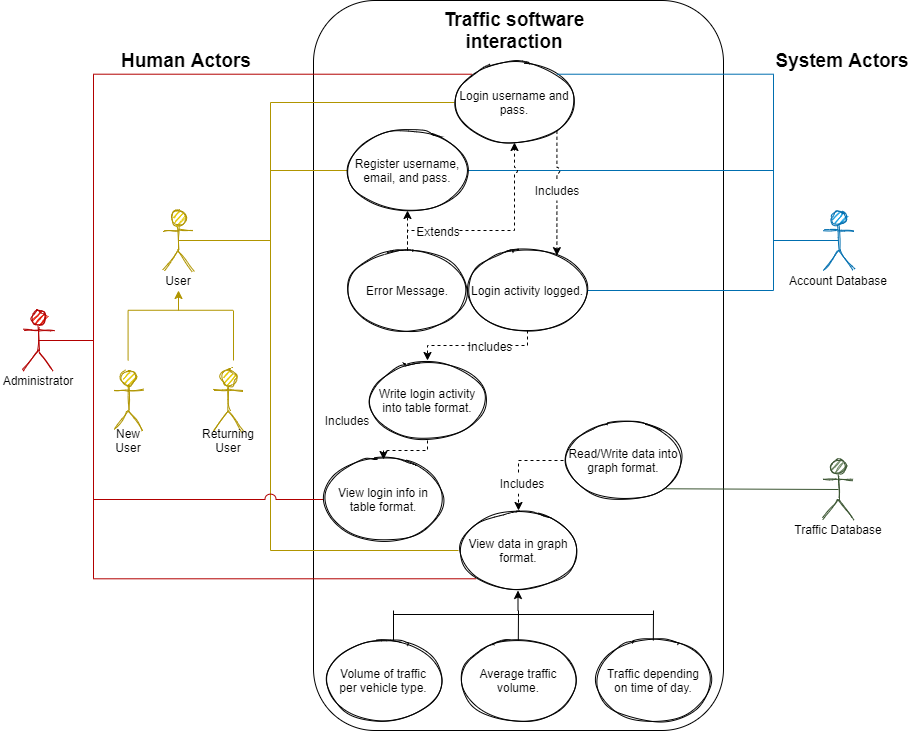

The diagram above was exported from draw.io. Its source (the exported page's mxGraphModel, read from the mxfile embedded in the PNG):
<mxGraphModel dx="2249" dy="715" grid="1" gridSize="10" guides="1" tooltips="1" connect="1" arrows="1" fold="1" page="1" pageScale="1" pageWidth="827" pageHeight="1169" math="0" shadow="0">
  <root>
    <mxCell id="0" />
    <mxCell id="1" parent="0" />
    <mxCell id="1jzf5JvO3YUkCufERsgk-1" value="" style="rounded=1;html=1;fillColor=none;shadow=0;glass=0;sketch=0;whiteSpace=wrap;" parent="1" vertex="1">
      <mxGeometry x="220" y="80" width="410" height="730" as="geometry" />
    </mxCell>
    <mxCell id="bHL2OM_KQE7ISSFiDzXn-13" style="edgeStyle=orthogonalEdgeStyle;rounded=0;orthogonalLoop=1;jettySize=auto;html=1;endArrow=none;endFill=0;startArrow=classic;startFill=1;fillColor=#e3c800;strokeColor=#B09500;" parent="1" edge="1">
      <mxGeometry relative="1" as="geometry">
        <mxPoint x="85" y="390" as="targetPoint" />
        <mxPoint x="85" y="370" as="sourcePoint" />
      </mxGeometry>
    </mxCell>
    <mxCell id="T-o7DqHd5rWngBcjSHmE-3" style="edgeStyle=orthogonalEdgeStyle;rounded=0;orthogonalLoop=1;jettySize=auto;html=1;exitX=0.5;exitY=0.5;exitDx=0;exitDy=0;exitPerimeter=0;entryX=0;entryY=0.5;entryDx=0;entryDy=0;endArrow=none;endFill=0;fillColor=#e3c800;strokeColor=#B09500;" parent="1" source="1jzf5JvO3YUkCufERsgk-2" target="1jzf5JvO3YUkCufERsgk-5" edge="1">
      <mxGeometry relative="1" as="geometry" />
    </mxCell>
    <mxCell id="T-o7DqHd5rWngBcjSHmE-5" style="edgeStyle=orthogonalEdgeStyle;rounded=0;orthogonalLoop=1;jettySize=auto;html=1;exitX=0.5;exitY=0.5;exitDx=0;exitDy=0;exitPerimeter=0;endArrow=none;endFill=0;entryX=0;entryY=0.5;entryDx=0;entryDy=0;fillColor=#e3c800;strokeColor=#B09500;" parent="1" source="1jzf5JvO3YUkCufERsgk-2" target="1jzf5JvO3YUkCufERsgk-6" edge="1">
      <mxGeometry relative="1" as="geometry">
        <mxPoint x="82" y="320" as="sourcePoint" />
        <mxPoint x="362" y="182" as="targetPoint" />
        <Array as="points">
          <mxPoint x="177" y="320" />
          <mxPoint x="177" y="182" />
        </Array>
      </mxGeometry>
    </mxCell>
    <mxCell id="T-o7DqHd5rWngBcjSHmE-37" style="edgeStyle=orthogonalEdgeStyle;rounded=0;orthogonalLoop=1;jettySize=auto;html=1;exitX=0.5;exitY=0.5;exitDx=0;exitDy=0;exitPerimeter=0;endArrow=none;endFill=0;entryX=0;entryY=0.5;entryDx=0;entryDy=0;fillColor=#e3c800;strokeColor=#B09500;" parent="1" source="1jzf5JvO3YUkCufERsgk-2" target="1jzf5JvO3YUkCufERsgk-10" edge="1">
      <mxGeometry relative="1" as="geometry">
        <mxPoint x="82" y="320" as="sourcePoint" />
        <mxPoint x="380" y="630" as="targetPoint" />
        <Array as="points">
          <mxPoint x="177" y="320" />
          <mxPoint x="177" y="630" />
        </Array>
      </mxGeometry>
    </mxCell>
    <mxCell id="1jzf5JvO3YUkCufERsgk-2" value="Users" style="shape=umlActor;verticalLabelPosition=bottom;verticalAlign=top;html=1;outlineConnect=0;fillColor=#e3c800;sketch=1;strokeColor=#B09500;fontColor=#ffffff;" parent="1" vertex="1">
      <mxGeometry x="70" y="290" width="30" height="60" as="geometry" />
    </mxCell>
    <mxCell id="1jzf5JvO3YUkCufERsgk-3" value="New user" style="shape=umlActor;verticalLabelPosition=bottom;verticalAlign=top;html=1;outlineConnect=0;fillColor=#e3c800;sketch=1;strokeColor=#B09500;fontColor=#ffffff;" parent="1" vertex="1">
      <mxGeometry x="20" y="450" width="30" height="60" as="geometry" />
    </mxCell>
    <mxCell id="EwbSu2EINbWIH_HnrSO3-2" style="edgeStyle=orthogonalEdgeStyle;rounded=0;orthogonalLoop=1;jettySize=auto;html=1;exitX=1;exitY=0.5;exitDx=0;exitDy=0;endArrow=none;endFill=0;fillColor=#1ba1e2;strokeColor=#006EAF;jumpStyle=arc;jumpSize=11;" parent="1" source="1jzf5JvO3YUkCufERsgk-5" target="EwbSu2EINbWIH_HnrSO3-1" edge="1">
      <mxGeometry relative="1" as="geometry">
        <Array as="points">
          <mxPoint x="680" y="250" />
          <mxPoint x="680" y="320" />
        </Array>
      </mxGeometry>
    </mxCell>
    <mxCell id="1jzf5JvO3YUkCufERsgk-5" value="Register username,&lt;br&gt;email, and pass." style="ellipse;whiteSpace=wrap;html=1;fillColor=none;sketch=1;" parent="1" vertex="1">
      <mxGeometry x="254" y="210" width="120" height="80" as="geometry" />
    </mxCell>
    <mxCell id="T-o7DqHd5rWngBcjSHmE-58" style="edgeStyle=orthogonalEdgeStyle;rounded=0;orthogonalLoop=1;jettySize=auto;html=1;exitX=0;exitY=0;exitDx=0;exitDy=0;entryX=0.5;entryY=0.5;entryDx=0;entryDy=0;entryPerimeter=0;endArrow=none;endFill=0;fillColor=#e51400;strokeColor=#B20000;jumpStyle=arc;jumpSize=11;" parent="1" source="1jzf5JvO3YUkCufERsgk-6" target="T-o7DqHd5rWngBcjSHmE-22" edge="1">
      <mxGeometry relative="1" as="geometry">
        <Array as="points">
          <mxPoint y="154" />
          <mxPoint y="420" />
        </Array>
      </mxGeometry>
    </mxCell>
    <mxCell id="1jzf5JvO3YUkCufERsgk-6" value="Login username and pass." style="ellipse;whiteSpace=wrap;html=1;fillColor=none;sketch=1;" parent="1" vertex="1">
      <mxGeometry x="361" y="142" width="120" height="80" as="geometry" />
    </mxCell>
    <mxCell id="1jzf5JvO3YUkCufERsgk-7" value="Returning User&lt;br&gt;" style="shape=umlActor;verticalLabelPosition=bottom;verticalAlign=top;html=1;outlineConnect=0;fillColor=#e3c800;sketch=1;strokeColor=#B09500;fontColor=#ffffff;" parent="1" vertex="1">
      <mxGeometry x="120" y="450" width="30" height="60" as="geometry" />
    </mxCell>
    <mxCell id="EwbSu2EINbWIH_HnrSO3-4" style="edgeStyle=orthogonalEdgeStyle;rounded=0;orthogonalLoop=1;jettySize=auto;html=1;exitX=1;exitY=0.5;exitDx=0;exitDy=0;endArrow=none;endFill=0;fillColor=#1ba1e2;strokeColor=#006EAF;jumpStyle=arc;jumpSize=11;" parent="1" source="1jzf5JvO3YUkCufERsgk-8" target="EwbSu2EINbWIH_HnrSO3-1" edge="1">
      <mxGeometry relative="1" as="geometry">
        <Array as="points">
          <mxPoint x="680" y="370" />
          <mxPoint x="680" y="320" />
        </Array>
      </mxGeometry>
    </mxCell>
    <mxCell id="1jzf5JvO3YUkCufERsgk-8" value="Login activity logged." style="ellipse;whiteSpace=wrap;html=1;fillColor=none;sketch=1;" parent="1" vertex="1">
      <mxGeometry x="374" y="330" width="120" height="80" as="geometry" />
    </mxCell>
    <mxCell id="T-o7DqHd5rWngBcjSHmE-25" style="edgeStyle=orthogonalEdgeStyle;rounded=0;orthogonalLoop=1;jettySize=auto;html=1;exitX=0;exitY=0.5;exitDx=0;exitDy=0;entryX=0.5;entryY=0.5;entryDx=0;entryDy=0;entryPerimeter=0;endArrow=none;endFill=0;fillColor=#e51400;strokeColor=#B20000;jumpStyle=arc;jumpSize=11;" parent="1" source="1jzf5JvO3YUkCufERsgk-9" target="T-o7DqHd5rWngBcjSHmE-22" edge="1">
      <mxGeometry relative="1" as="geometry">
        <Array as="points">
          <mxPoint y="579" />
          <mxPoint y="420" />
        </Array>
      </mxGeometry>
    </mxCell>
    <mxCell id="1jzf5JvO3YUkCufERsgk-9" value="View login info in table format." style="ellipse;whiteSpace=wrap;html=1;fillColor=none;sketch=1;" parent="1" vertex="1">
      <mxGeometry x="230" y="539" width="120" height="80" as="geometry" />
    </mxCell>
    <mxCell id="1jzf5JvO3YUkCufERsgk-10" value="View data in graph&lt;br&gt;format." style="ellipse;whiteSpace=wrap;html=1;fillColor=none;sketch=1;" parent="1" vertex="1">
      <mxGeometry x="365" y="590" width="120" height="80" as="geometry" />
    </mxCell>
    <mxCell id="bHL2OM_KQE7ISSFiDzXn-3" value="" style="endArrow=classic;dashed=1;html=1;endFill=1;edgeStyle=orthogonalEdgeStyle;rounded=0;exitX=1;exitY=1;exitDx=0;exitDy=0;jumpStyle=arc;" parent="1" source="1jzf5JvO3YUkCufERsgk-6" target="1jzf5JvO3YUkCufERsgk-8" edge="1">
      <mxGeometry width="50" height="50" relative="1" as="geometry">
        <mxPoint x="421" y="230" as="sourcePoint" />
        <mxPoint x="423" y="300" as="targetPoint" />
        <Array as="points">
          <mxPoint x="463" y="310" />
          <mxPoint x="463" y="310" />
        </Array>
      </mxGeometry>
    </mxCell>
    <mxCell id="bHL2OM_KQE7ISSFiDzXn-8" value="" style="endArrow=none;html=1;fillColor=#e3c800;strokeColor=#B09500;" parent="1" edge="1">
      <mxGeometry width="50" height="50" relative="1" as="geometry">
        <mxPoint x="140" y="440" as="sourcePoint" />
        <mxPoint x="140" y="390" as="targetPoint" />
      </mxGeometry>
    </mxCell>
    <mxCell id="bHL2OM_KQE7ISSFiDzXn-9" value="" style="endArrow=none;html=1;fillColor=#e3c800;strokeColor=#B09500;" parent="1" edge="1">
      <mxGeometry width="50" height="50" relative="1" as="geometry">
        <mxPoint x="34.579999999999984" y="440" as="sourcePoint" />
        <mxPoint x="34.579999999999984" y="390" as="targetPoint" />
      </mxGeometry>
    </mxCell>
    <mxCell id="bHL2OM_KQE7ISSFiDzXn-10" value="" style="endArrow=none;html=1;fillColor=#e3c800;strokeColor=#B09500;" parent="1" edge="1">
      <mxGeometry width="50" height="50" relative="1" as="geometry">
        <mxPoint x="139.62" y="389.76" as="sourcePoint" />
        <mxPoint x="34.379999999999995" y="389.76" as="targetPoint" />
      </mxGeometry>
    </mxCell>
    <mxCell id="T-o7DqHd5rWngBcjSHmE-8" value="Error Message." style="ellipse;whiteSpace=wrap;html=1;fillColor=none;sketch=1;" parent="1" vertex="1">
      <mxGeometry x="254" y="330" width="120" height="80" as="geometry" />
    </mxCell>
    <mxCell id="T-o7DqHd5rWngBcjSHmE-9" value="" style="endArrow=classic;dashed=1;html=1;endFill=1;entryX=0.5;entryY=1;entryDx=0;entryDy=0;exitX=0.5;exitY=0;exitDx=0;exitDy=0;edgeStyle=orthogonalEdgeStyle;rounded=0;jumpStyle=arc;" parent="1" source="T-o7DqHd5rWngBcjSHmE-8" target="1jzf5JvO3YUkCufERsgk-6" edge="1">
      <mxGeometry width="50" height="50" relative="1" as="geometry">
        <mxPoint x="460" y="269.58" as="sourcePoint" />
        <mxPoint x="547" y="269.58" as="targetPoint" />
        <Array as="points">
          <mxPoint x="314" y="310" />
          <mxPoint x="421" y="310" />
        </Array>
      </mxGeometry>
    </mxCell>
    <mxCell id="T-o7DqHd5rWngBcjSHmE-10" value="" style="endArrow=classic;dashed=1;html=1;endFill=1;exitX=0.5;exitY=0;exitDx=0;exitDy=0;entryX=0.5;entryY=1;entryDx=0;entryDy=0;edgeStyle=orthogonalEdgeStyle;rounded=0;" parent="1" source="T-o7DqHd5rWngBcjSHmE-8" target="1jzf5JvO3YUkCufERsgk-5" edge="1">
      <mxGeometry width="50" height="50" relative="1" as="geometry">
        <mxPoint x="477.57000000000005" y="209.99999999999994" as="sourcePoint" />
        <mxPoint x="320" y="310" as="targetPoint" />
      </mxGeometry>
    </mxCell>
    <mxCell id="T-o7DqHd5rWngBcjSHmE-13" value="Includes" style="text;html=1;strokeColor=none;align=center;verticalAlign=middle;whiteSpace=wrap;rounded=0;fillColor=#ffffff;" parent="1" vertex="1">
      <mxGeometry x="234" y="490" width="40" height="20" as="geometry" />
    </mxCell>
    <mxCell id="T-o7DqHd5rWngBcjSHmE-15" value="Write login activity into table format." style="ellipse;whiteSpace=wrap;html=1;fillColor=none;sketch=1;" parent="1" vertex="1">
      <mxGeometry x="274" y="440" width="120" height="80" as="geometry" />
    </mxCell>
    <mxCell id="T-o7DqHd5rWngBcjSHmE-16" value="Read/Write data into graph format." style="ellipse;whiteSpace=wrap;html=1;fillColor=none;sketch=1;" parent="1" vertex="1">
      <mxGeometry x="470" y="500" width="120" height="80" as="geometry" />
    </mxCell>
    <mxCell id="T-o7DqHd5rWngBcjSHmE-17" value="" style="endArrow=classic;dashed=1;html=1;endFill=1;entryX=0.5;entryY=0;entryDx=0;entryDy=0;exitX=0.5;exitY=1;exitDx=0;exitDy=0;edgeStyle=orthogonalEdgeStyle;rounded=0;" parent="1" source="1jzf5JvO3YUkCufERsgk-8" target="T-o7DqHd5rWngBcjSHmE-15" edge="1">
      <mxGeometry width="50" height="50" relative="1" as="geometry">
        <mxPoint x="500" y="400.97087378640776" as="sourcePoint" />
        <mxPoint x="607" y="390" as="targetPoint" />
      </mxGeometry>
    </mxCell>
    <mxCell id="T-o7DqHd5rWngBcjSHmE-19" value="" style="endArrow=classic;dashed=1;html=1;endFill=1;entryX=0.5;entryY=0;entryDx=0;entryDy=0;" parent="1" edge="1">
      <mxGeometry width="50" height="50" relative="1" as="geometry">
        <mxPoint x="520" y="390" as="sourcePoint" />
        <mxPoint x="520" y="390" as="targetPoint" />
      </mxGeometry>
    </mxCell>
    <mxCell id="T-o7DqHd5rWngBcjSHmE-53" style="edgeStyle=orthogonalEdgeStyle;rounded=0;orthogonalLoop=1;jettySize=auto;html=1;exitX=0.5;exitY=0.5;exitDx=0;exitDy=0;exitPerimeter=0;endArrow=none;endFill=0;fillColor=#e51400;strokeColor=#B20000;jumpStyle=arc;jumpSize=11;entryX=0;entryY=1;entryDx=0;entryDy=0;" parent="1" source="T-o7DqHd5rWngBcjSHmE-22" target="1jzf5JvO3YUkCufERsgk-10" edge="1">
      <mxGeometry relative="1" as="geometry">
        <Array as="points">
          <mxPoint y="420" />
          <mxPoint y="658" />
        </Array>
        <mxPoint x="360" y="630" as="targetPoint" />
      </mxGeometry>
    </mxCell>
    <mxCell id="T-o7DqHd5rWngBcjSHmE-22" value="Administrators" style="shape=umlActor;verticalLabelPosition=bottom;verticalAlign=top;html=1;outlineConnect=0;fillColor=#e51400;sketch=1;strokeColor=#B20000;fontColor=#ffffff;" parent="1" vertex="1">
      <mxGeometry x="-70" y="390" width="30" height="60" as="geometry" />
    </mxCell>
    <mxCell id="T-o7DqHd5rWngBcjSHmE-26" value="" style="endArrow=classic;dashed=1;html=1;endFill=1;entryX=0.5;entryY=0;entryDx=0;entryDy=0;exitX=0;exitY=0.5;exitDx=0;exitDy=0;edgeStyle=orthogonalEdgeStyle;rounded=0;" parent="1" source="T-o7DqHd5rWngBcjSHmE-16" target="1jzf5JvO3YUkCufERsgk-10" edge="1">
      <mxGeometry width="50" height="50" relative="1" as="geometry">
        <mxPoint x="441.66666666666674" y="570" as="sourcePoint" />
        <mxPoint x="566" y="550" as="targetPoint" />
      </mxGeometry>
    </mxCell>
    <mxCell id="T-o7DqHd5rWngBcjSHmE-28" style="edgeStyle=orthogonalEdgeStyle;rounded=0;orthogonalLoop=1;jettySize=auto;html=1;exitX=0.5;exitY=1;exitDx=0;exitDy=0;endArrow=none;endFill=0;" parent="1" edge="1">
      <mxGeometry relative="1" as="geometry">
        <mxPoint x="520" y="410" as="sourcePoint" />
        <mxPoint x="520" y="410" as="targetPoint" />
      </mxGeometry>
    </mxCell>
    <mxCell id="T-o7DqHd5rWngBcjSHmE-29" value="Includes" style="text;html=1;strokeColor=none;align=center;verticalAlign=middle;whiteSpace=wrap;rounded=0;fillColor=#ffffff;" parent="1" vertex="1">
      <mxGeometry x="444" y="260" width="40" height="20" as="geometry" />
    </mxCell>
    <mxCell id="T-o7DqHd5rWngBcjSHmE-40" value="Volume of traffic&lt;br&gt;per vehicle type." style="ellipse;whiteSpace=wrap;html=1;fillColor=none;sketch=1;" parent="1" vertex="1">
      <mxGeometry x="230" y="720" width="120" height="80" as="geometry" />
    </mxCell>
    <mxCell id="T-o7DqHd5rWngBcjSHmE-41" value="Average traffic&lt;br&gt;volume." style="ellipse;whiteSpace=wrap;html=1;fillColor=none;sketch=1;" parent="1" vertex="1">
      <mxGeometry x="365" y="720" width="120" height="80" as="geometry" />
    </mxCell>
    <mxCell id="T-o7DqHd5rWngBcjSHmE-42" value="Traffic depending&lt;br&gt;on time of day." style="ellipse;whiteSpace=wrap;html=1;fillColor=none;sketch=1;" parent="1" vertex="1">
      <mxGeometry x="500" y="720" width="120" height="80" as="geometry" />
    </mxCell>
    <mxCell id="T-o7DqHd5rWngBcjSHmE-48" value="" style="endArrow=none;html=1;" parent="1" edge="1">
      <mxGeometry width="50" height="50" relative="1" as="geometry">
        <mxPoint x="560" y="694" as="sourcePoint" />
        <mxPoint x="299.7600000000001" y="694" as="targetPoint" />
      </mxGeometry>
    </mxCell>
    <mxCell id="T-o7DqHd5rWngBcjSHmE-49" value="" style="endArrow=none;html=1;" parent="1" edge="1">
      <mxGeometry width="50" height="50" relative="1" as="geometry">
        <mxPoint x="299.9999999999999" y="720" as="sourcePoint" />
        <mxPoint x="300" y="690" as="targetPoint" />
      </mxGeometry>
    </mxCell>
    <mxCell id="T-o7DqHd5rWngBcjSHmE-50" value="" style="endArrow=none;html=1;" parent="1" edge="1">
      <mxGeometry width="50" height="50" relative="1" as="geometry">
        <mxPoint x="424.8" y="720" as="sourcePoint" />
        <mxPoint x="425" y="690" as="targetPoint" />
      </mxGeometry>
    </mxCell>
    <mxCell id="T-o7DqHd5rWngBcjSHmE-51" value="" style="endArrow=none;html=1;" parent="1" edge="1">
      <mxGeometry width="50" height="50" relative="1" as="geometry">
        <mxPoint x="559.8" y="720" as="sourcePoint" />
        <mxPoint x="560" y="690" as="targetPoint" />
      </mxGeometry>
    </mxCell>
    <mxCell id="T-o7DqHd5rWngBcjSHmE-52" style="edgeStyle=orthogonalEdgeStyle;rounded=0;orthogonalLoop=1;jettySize=auto;html=1;endArrow=none;endFill=0;startArrow=classic;startFill=1;" parent="1" edge="1">
      <mxGeometry relative="1" as="geometry">
        <mxPoint x="424.5" y="690" as="targetPoint" />
        <mxPoint x="424.5" y="670" as="sourcePoint" />
      </mxGeometry>
    </mxCell>
    <mxCell id="T-o7DqHd5rWngBcjSHmE-55" value="Extends" style="text;html=1;strokeColor=none;align=center;verticalAlign=middle;whiteSpace=wrap;rounded=0;fillColor=#ffffff;" parent="1" vertex="1">
      <mxGeometry x="325" y="301" width="40" height="20" as="geometry" />
    </mxCell>
    <mxCell id="T-o7DqHd5rWngBcjSHmE-62" value="Includes" style="text;html=1;strokeColor=none;align=center;verticalAlign=middle;whiteSpace=wrap;rounded=0;fillColor=#ffffff;" parent="1" vertex="1">
      <mxGeometry x="377" y="416" width="40" height="20" as="geometry" />
    </mxCell>
    <mxCell id="T-o7DqHd5rWngBcjSHmE-63" value="Includes" style="text;html=1;strokeColor=none;align=center;verticalAlign=middle;whiteSpace=wrap;rounded=0;fillColor=#ffffff;" parent="1" vertex="1">
      <mxGeometry x="409" y="553" width="40" height="20" as="geometry" />
    </mxCell>
    <mxCell id="T-o7DqHd5rWngBcjSHmE-65" value="" style="endArrow=classic;dashed=1;html=1;endFill=1;exitX=0.5;exitY=1;exitDx=0;exitDy=0;edgeStyle=orthogonalEdgeStyle;rounded=0;" parent="1" source="T-o7DqHd5rWngBcjSHmE-15" target="1jzf5JvO3YUkCufERsgk-9" edge="1">
      <mxGeometry width="50" height="50" relative="1" as="geometry">
        <mxPoint x="391" y="480" as="sourcePoint" />
        <mxPoint x="467" y="460" as="targetPoint" />
        <Array as="points">
          <mxPoint x="334" y="530" />
          <mxPoint x="290" y="530" />
        </Array>
      </mxGeometry>
    </mxCell>
    <mxCell id="T-o7DqHd5rWngBcjSHmE-66" value="Traffic software interaction" style="text;html=1;strokeColor=none;fillColor=none;align=center;verticalAlign=middle;whiteSpace=wrap;rounded=0;fontStyle=1;fontSize=19;" parent="1" vertex="1">
      <mxGeometry x="343" y="100" width="156" height="20" as="geometry" />
    </mxCell>
    <mxCell id="T-o7DqHd5rWngBcjSHmE-67" value="System Actors" style="text;html=1;strokeColor=none;fillColor=none;align=center;verticalAlign=middle;whiteSpace=wrap;rounded=0;fontStyle=1;fontSize=19;" parent="1" vertex="1">
      <mxGeometry x="671" y="130" width="156" height="20" as="geometry" />
    </mxCell>
    <mxCell id="T-o7DqHd5rWngBcjSHmE-68" value="Human Actors" style="text;html=1;strokeColor=none;fillColor=none;align=center;verticalAlign=middle;whiteSpace=wrap;rounded=0;fontStyle=1;fontSize=19;" parent="1" vertex="1">
      <mxGeometry x="15" y="130" width="156" height="20" as="geometry" />
    </mxCell>
    <mxCell id="EwbSu2EINbWIH_HnrSO3-11" style="edgeStyle=orthogonalEdgeStyle;rounded=0;orthogonalLoop=1;jettySize=auto;html=1;exitX=0.5;exitY=0.5;exitDx=0;exitDy=0;exitPerimeter=0;entryX=1;entryY=1;entryDx=0;entryDy=0;endArrow=none;endFill=0;fillColor=#6d8764;strokeColor=#3A5431;jumpStyle=arc;jumpSize=11;" parent="1" source="uVr3OOOBAXW53vvjhjOj-8" target="T-o7DqHd5rWngBcjSHmE-16" edge="1">
      <mxGeometry relative="1" as="geometry" />
    </mxCell>
    <mxCell id="uVr3OOOBAXW53vvjhjOj-8" value="Traffic Database" style="shape=umlActor;verticalLabelPosition=bottom;verticalAlign=top;html=1;outlineConnect=0;fillColor=#6d8764;sketch=1;strokeColor=#3A5431;fontColor=#ffffff;" parent="1" vertex="1">
      <mxGeometry x="730" y="539" width="30" height="60" as="geometry" />
    </mxCell>
    <mxCell id="EwbSu2EINbWIH_HnrSO3-12" style="edgeStyle=orthogonalEdgeStyle;rounded=0;orthogonalLoop=1;jettySize=auto;html=1;exitX=0.5;exitY=0.5;exitDx=0;exitDy=0;exitPerimeter=0;entryX=1;entryY=0;entryDx=0;entryDy=0;endArrow=none;endFill=0;fillColor=#1ba1e2;strokeColor=#006EAF;jumpStyle=arc;jumpSize=11;" parent="1" source="EwbSu2EINbWIH_HnrSO3-1" target="1jzf5JvO3YUkCufERsgk-6" edge="1">
      <mxGeometry relative="1" as="geometry">
        <Array as="points">
          <mxPoint x="680" y="320" />
          <mxPoint x="680" y="154" />
        </Array>
      </mxGeometry>
    </mxCell>
    <mxCell id="EwbSu2EINbWIH_HnrSO3-1" value="" style="shape=umlActor;verticalLabelPosition=bottom;verticalAlign=top;html=1;outlineConnect=0;fillColor=#1ba1e2;sketch=1;strokeColor=#006EAF;fontColor=#ffffff;" parent="1" vertex="1">
      <mxGeometry x="730" y="290" width="30" height="60" as="geometry" />
    </mxCell>
    <mxCell id="EwbSu2EINbWIH_HnrSO3-18" value="User" style="text;html=1;strokeColor=none;fillColor=none;align=center;verticalAlign=middle;whiteSpace=wrap;rounded=0;" parent="1" vertex="1">
      <mxGeometry x="65" y="350" width="40" height="20" as="geometry" />
    </mxCell>
    <mxCell id="EwbSu2EINbWIH_HnrSO3-20" value="New User" style="text;html=1;strokeColor=none;fillColor=none;align=center;verticalAlign=middle;whiteSpace=wrap;rounded=0;" parent="1" vertex="1">
      <mxGeometry x="15" y="510" width="40" height="20" as="geometry" />
    </mxCell>
    <mxCell id="EwbSu2EINbWIH_HnrSO3-21" value="Returning User" style="text;html=1;strokeColor=none;fillColor=none;align=center;verticalAlign=middle;whiteSpace=wrap;rounded=0;" parent="1" vertex="1">
      <mxGeometry x="115" y="510" width="40" height="20" as="geometry" />
    </mxCell>
    <mxCell id="EwbSu2EINbWIH_HnrSO3-24" value="Administrator" style="text;html=1;strokeColor=none;fillColor=none;align=center;verticalAlign=middle;whiteSpace=wrap;rounded=0;" parent="1" vertex="1">
      <mxGeometry x="-75" y="450" width="40" height="20" as="geometry" />
    </mxCell>
    <mxCell id="EwbSu2EINbWIH_HnrSO3-25" value="Traffic Database" style="text;html=1;strokeColor=none;fillColor=none;align=center;verticalAlign=middle;whiteSpace=wrap;rounded=0;" parent="1" vertex="1">
      <mxGeometry x="680" y="599" width="130" height="20" as="geometry" />
    </mxCell>
    <mxCell id="EwbSu2EINbWIH_HnrSO3-26" value="Account Database" style="text;html=1;strokeColor=none;fillColor=none;align=center;verticalAlign=middle;whiteSpace=wrap;rounded=0;" parent="1" vertex="1">
      <mxGeometry x="680" y="350" width="130" height="20" as="geometry" />
    </mxCell>
  </root>
</mxGraphModel>